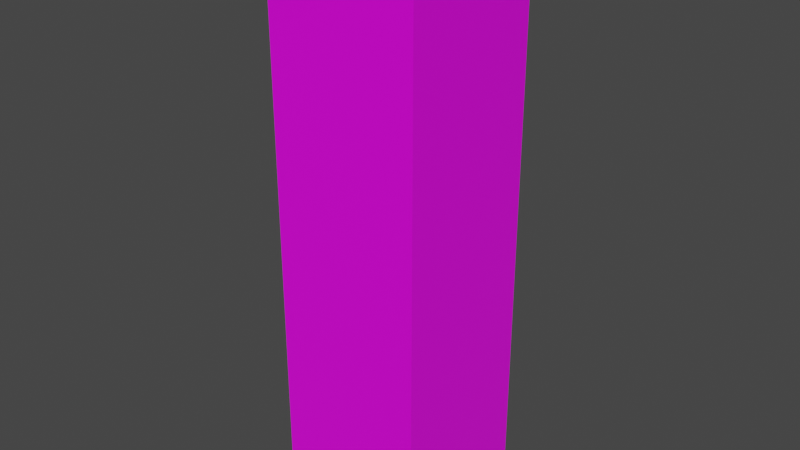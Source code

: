 # Source: Auriana_Normal.blend  (saved by Blender 2.82.7; exported with 4.5.12 LTS)
import bpy
from mathutils import Matrix  # noqa: F401  (used for matrix-valued properties, if any)

bpy.ops.wm.read_factory_settings(use_empty=True)
scene = bpy.context.scene
scene.name = 'Scene'

# ---- collections
col_collection = bpy.data.collections.new('Collection'); scene.collection.children.link(col_collection)

# ---- images (referenced by path relative to the original .blend; pixels are not part of the script)
import os
ASSET_DIR = os.environ.get("B2B_ASSET_DIR", "")  # directory of the original .blend (textures are referenced by path, not embedded)
HERE = os.path.dirname(os.path.abspath(__file__))  # packed textures are extracted next to this script under _unpacked/

def load_image(name, relpath, width, height, colorspace="sRGB"):
    """Load a texture the original file referenced (path relative to the .blend, or extracted next to this script)."""
    p = next((c for c in (os.path.join(HERE, relpath), os.path.join(ASSET_DIR, relpath)) if relpath and os.path.exists(c)), "")
    if p:
        img = bpy.data.images.load(p, check_existing=True)
        img.name = name
    else:  # same state as the original file: an image datablock whose file is absent (Cycles renders it pink)
        img = bpy.data.images.new(name, width, height)
        img.source = "FILE"
        img.filepath = "//" + (relpath or name)
    img.colorspace_settings.name = colorspace
    return img
img_lolirock_auriana_normal_r90_jpg = load_image('LoliRock_Auriana_Normal_R90.jpg', 'LoliRock_Auriana_Normal_R90.jpg', 1024, 1024, 'sRGB')

# ---- materials (node trees are filled in below, after node groups)
mat_auriananormalmaterial = bpy.data.materials.new('AurianaNormalMaterial')
mat_auriananormalmaterial.alpha_threshold = 0.0
mat_auriananormalmaterial.use_transparent_shadow = False
mat_auriananormalmaterial.line_color = (0.0, 0.0, 0.0, 1.0)

# ---- material node trees
mat_auriananormalmaterial.use_nodes = True; mat_auriananormalmaterial.node_tree.nodes.clear()
_N = mat_auriananormalmaterial.node_tree.nodes; _L = mat_auriananormalmaterial.node_tree.links
n0 = _N.new('ShaderNodeOutputMaterial'); n0.name = 'Material Output'; n0.location = (300, 300)
n1 = _N.new('ShaderNodeBsdfPrincipled'); n1.name = 'Principled BSDF'; n1.location = (10, 300)
n1.distribution = 'GGX'
n1.subsurface_method = 'BURLEY'
n1.inputs[2].default_value = 0.4
n1.inputs[3].default_value = 1.45
n1.inputs[27].default_value = (0.0, 0.0, 0.0, 1.0)
n1.inputs[28].default_value = 1.0
n2 = _N.new('ShaderNodeTexImage'); n2.name = 'Image Texture'; n2.location = (-280, 280)
n2.image = img_lolirock_auriana_normal_r90_jpg
_L.new(n1.outputs[0], n0.inputs[0])
_L.new(n2.outputs[0], n1.inputs[0])
n0.is_active_output = True

# ---- world
world_world = bpy.data.worlds.new('World'); scene.world = world_world
world_world.use_nodes = True; world_world.node_tree.nodes.clear()
_N = world_world.node_tree.nodes; _L = world_world.node_tree.links
n0 = _N.new('ShaderNodeOutputWorld'); n0.name = 'World Output'; n0.location = (300, 300)
n1 = _N.new('ShaderNodeBackground'); n1.name = 'Background'; n1.location = (10, 300)
n1.inputs[0].default_value = (0.05088, 0.05088, 0.05088, 1.0)
_L.new(n1.outputs[0], n0.inputs[0])
n0.is_active_output = True
world_world.color = (0.05088, 0.05088, 0.05088)
world_world.use_sun_shadow = False
world_world.sun_shadow_jitter_overblur = 0.0

# ---- meshes
me_cube = bpy.data.meshes.new('Cube')
me_cube.from_pydata([(0.21, 0.21, 1.6), (0.21, 0.21, 0.000386), (0.21, -0.21, 1.6), (0.21, -0.21, 0.000386), (-0.21, 0.21, 1.6), (-0.21, 0.21, 0.000386), (-0.21, -0.21, 1.6), (-0.21, -0.21, 0.000386)], [], [(0, 4, 6, 2), (3, 2, 6, 7), (7, 6, 4, 5), (5, 1, 3, 7), (1, 0, 2, 3), (5, 4, 0, 1)])
_uv = me_cube.uv_layers.new(name='UVMap')
_uv.uv.foreach_set('vector', [0.5936, 0.6364, 0.8035, 0.6364, 0.8035, 0.7671, 0.5936, 0.7671, 0.2118, 0.6259, 0.8053, 0.6259, 0.8053, 0.8146, 0.2118, 0.8146, 0.2126, 0.3326, 0.8059, 0.3326, 0.8059, 0.4544, 0.2126, 0.4544, 0.2066, 0.5137, 0.3646, 0.5137, 0.3646, 0.6061, 0.2066, 0.6061, 0.2118, 0.4821, 0.8029, 0.4821, 0.8029, 0.6189, 0.2118, 0.6189, 0.2118, 0.1842, 0.8053, 0.1842, 0.8053, 0.3216, 0.2118, 0.3216])
me_cube.materials.append(mat_auriananormalmaterial)
me_cube.use_remesh_preserve_volume = False
me_cube.use_remesh_preserve_attributes = False
me_cube.use_mirror_vertex_groups = False
me_cube.update()

# ---- objects
ob_karakter_doboz = bpy.data.objects.new('Karakter Doboz', me_cube)

# ---- transforms, parenting, visibility, modifiers, constraints
ob_karakter_doboz.location = (0.0, 0.0, 0.0)
ob_karakter_doboz.lock_rotations_4d = False
ob_karakter_doboz.empty_display_type = 'ARROWS'
ob_karakter_doboz.lineart.crease_threshold = 0.0

# ---- collection membership
col_collection.objects.link(ob_karakter_doboz)

# ---- scene / render settings (as saved in the file)
scene.frame_start = 1; scene.frame_end = 250; scene.frame_set(1)
scene.render.engine = 'BLENDER_EEVEE_NEXT'
scene.cycles.use_denoising = False
scene.cycles.samples = 128
scene.cycles.sampling_pattern = 'TABULATED_SOBOL'
scene.cycles.use_adaptive_sampling = False
scene.cycles.use_light_tree = False
scene.view_settings.view_transform = 'Filmic'
bpy.context.view_layer.update()

# ---- added for rendering (the .blend has no active camera and no usable light): camera, sun
cam_auto = bpy.data.cameras.new('AutoCamera')
cam_auto.lens = 50.0
cam_auto.sensor_width = 36.0
cam_auto.clip_end = 1000.0
ob_auto_camera = bpy.data.objects.new('AutoCamera', cam_auto)
scene.collection.objects.link(ob_auto_camera)
ob_auto_camera.location = (1.57907, -1.89489, 2.06365)
ob_auto_camera.rotation_euler = (1.09748, -7.21219e-08, 0.694738)
scene.camera = ob_auto_camera
light_auto_sun = bpy.data.lights.new('AutoSun', 'SUN')
light_auto_sun.energy = 3.0
light_auto_sun.angle = 0.0523599
ob_auto_sun = bpy.data.objects.new('AutoSun', light_auto_sun)
scene.collection.objects.link(ob_auto_sun)
ob_auto_sun.rotation_euler = (0.872665, 0.174533, 0.523599)
bpy.context.view_layer.update()
